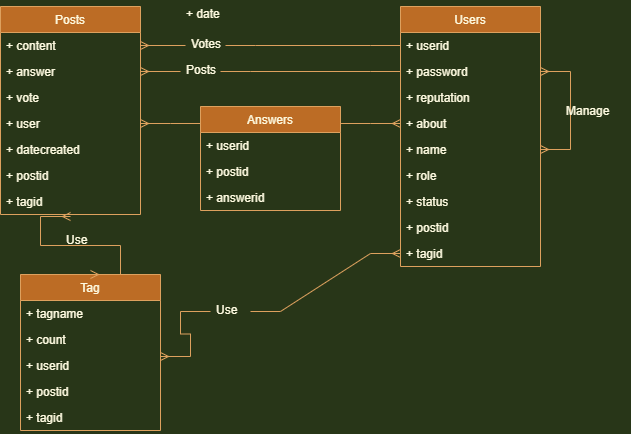

The diagram above was exported from draw.io. Its source (the exported page's mxGraphModel, read from the mxfile embedded in the PNG):
<mxGraphModel dx="1038" dy="556" grid="1" gridSize="10" guides="1" tooltips="1" connect="0" arrows="1" fold="1" page="1" pageScale="1" pageWidth="850" pageHeight="1100" background="#283618" math="0" shadow="0">
  <root>
    <mxCell id="0" />
    <mxCell id="1" parent="0" />
    <mxCell id="FQ1VMMaxts-P27BMGtU7-5" value="Users" style="swimlane;fontStyle=0;childLayout=stackLayout;horizontal=1;startSize=26;horizontalStack=0;resizeParent=1;resizeParentMax=0;resizeLast=0;collapsible=1;marginBottom=0;fillColor=#BC6C25;strokeColor=#DDA15E;fontColor=#FEFAE0;" parent="1" vertex="1">
      <mxGeometry x="480" y="230" width="140" height="260" as="geometry" />
    </mxCell>
    <mxCell id="FQ1VMMaxts-P27BMGtU7-6" value="+ userid" style="text;align=left;verticalAlign=top;spacingLeft=4;spacingRight=4;overflow=hidden;rotatable=0;points=[[0,0.5],[1,0.5]];portConstraint=eastwest;fontColor=#FEFAE0;" parent="FQ1VMMaxts-P27BMGtU7-5" vertex="1">
      <mxGeometry y="26" width="140" height="26" as="geometry" />
    </mxCell>
    <mxCell id="FQ1VMMaxts-P27BMGtU7-7" value="+ password" style="text;align=left;verticalAlign=top;spacingLeft=4;spacingRight=4;overflow=hidden;rotatable=0;points=[[0,0.5],[1,0.5]];portConstraint=eastwest;fontColor=#FEFAE0;" parent="FQ1VMMaxts-P27BMGtU7-5" vertex="1">
      <mxGeometry y="52" width="140" height="26" as="geometry" />
    </mxCell>
    <mxCell id="FQ1VMMaxts-P27BMGtU7-8" value="+ reputation" style="text;align=left;verticalAlign=top;spacingLeft=4;spacingRight=4;overflow=hidden;rotatable=0;points=[[0,0.5],[1,0.5]];portConstraint=eastwest;fontColor=#FEFAE0;" parent="FQ1VMMaxts-P27BMGtU7-5" vertex="1">
      <mxGeometry y="78" width="140" height="26" as="geometry" />
    </mxCell>
    <mxCell id="FQ1VMMaxts-P27BMGtU7-9" value="+ about" style="text;align=left;verticalAlign=top;spacingLeft=4;spacingRight=4;overflow=hidden;rotatable=0;points=[[0,0.5],[1,0.5]];portConstraint=eastwest;fontColor=#FEFAE0;" parent="FQ1VMMaxts-P27BMGtU7-5" vertex="1">
      <mxGeometry y="104" width="140" height="26" as="geometry" />
    </mxCell>
    <mxCell id="FQ1VMMaxts-P27BMGtU7-10" value="+ name" style="text;align=left;verticalAlign=top;spacingLeft=4;spacingRight=4;overflow=hidden;rotatable=0;points=[[0,0.5],[1,0.5]];portConstraint=eastwest;fontColor=#FEFAE0;" parent="FQ1VMMaxts-P27BMGtU7-5" vertex="1">
      <mxGeometry y="130" width="140" height="26" as="geometry" />
    </mxCell>
    <mxCell id="FQ1VMMaxts-P27BMGtU7-15" value="+ role" style="text;align=left;verticalAlign=top;spacingLeft=4;spacingRight=4;overflow=hidden;rotatable=0;points=[[0,0.5],[1,0.5]];portConstraint=eastwest;fontColor=#FEFAE0;" parent="FQ1VMMaxts-P27BMGtU7-5" vertex="1">
      <mxGeometry y="156" width="140" height="26" as="geometry" />
    </mxCell>
    <mxCell id="FQ1VMMaxts-P27BMGtU7-16" value="+ status" style="text;align=left;verticalAlign=top;spacingLeft=4;spacingRight=4;overflow=hidden;rotatable=0;points=[[0,0.5],[1,0.5]];portConstraint=eastwest;fontColor=#FEFAE0;" parent="FQ1VMMaxts-P27BMGtU7-5" vertex="1">
      <mxGeometry y="182" width="140" height="26" as="geometry" />
    </mxCell>
    <mxCell id="FQ1VMMaxts-P27BMGtU7-17" value="" style="edgeStyle=entityRelationEdgeStyle;fontSize=12;html=1;endArrow=ERmany;startArrow=ERmany;rounded=0;entryX=1;entryY=0.5;entryDx=0;entryDy=0;exitX=1;exitY=0.5;exitDx=0;exitDy=0;labelBackgroundColor=#283618;strokeColor=#DDA15E;fontColor=#FEFAE0;" parent="FQ1VMMaxts-P27BMGtU7-5" source="FQ1VMMaxts-P27BMGtU7-10" target="FQ1VMMaxts-P27BMGtU7-7" edge="1">
      <mxGeometry width="100" height="100" relative="1" as="geometry">
        <mxPoint x="150" y="130" as="sourcePoint" />
        <mxPoint x="80" y="220" as="targetPoint" />
      </mxGeometry>
    </mxCell>
    <mxCell id="FQ1VMMaxts-P27BMGtU7-25" value="+ postid" style="text;align=left;verticalAlign=top;spacingLeft=4;spacingRight=4;overflow=hidden;rotatable=0;points=[[0,0.5],[1,0.5]];portConstraint=eastwest;fontColor=#FEFAE0;" parent="FQ1VMMaxts-P27BMGtU7-5" vertex="1">
      <mxGeometry y="208" width="140" height="26" as="geometry" />
    </mxCell>
    <mxCell id="FQ1VMMaxts-P27BMGtU7-54" value="+ tagid" style="text;align=left;verticalAlign=top;spacingLeft=4;spacingRight=4;overflow=hidden;rotatable=0;points=[[0,0.5],[1,0.5]];portConstraint=eastwest;fontColor=#FEFAE0;" parent="FQ1VMMaxts-P27BMGtU7-5" vertex="1">
      <mxGeometry y="234" width="140" height="26" as="geometry" />
    </mxCell>
    <mxCell id="FQ1VMMaxts-P27BMGtU7-18" value="Manage" style="text;spacingLeft=4;spacingRight=4;overflow=hidden;rotatable=0;points=[[0,0.5],[1,0.5]];portConstraint=eastwest;fontSize=12;fontColor=#FEFAE0;" parent="1" vertex="1">
      <mxGeometry x="640" y="321" width="70" height="26" as="geometry" />
    </mxCell>
    <mxCell id="FQ1VMMaxts-P27BMGtU7-21" value="Posts" style="swimlane;fontStyle=0;childLayout=stackLayout;horizontal=1;startSize=26;horizontalStack=0;resizeParent=1;resizeParentMax=0;resizeLast=0;collapsible=1;marginBottom=0;fillColor=#BC6C25;strokeColor=#DDA15E;fontColor=#FEFAE0;" parent="1" vertex="1">
      <mxGeometry x="80" y="230" width="140" height="208" as="geometry" />
    </mxCell>
    <mxCell id="FQ1VMMaxts-P27BMGtU7-22" value="+ content" style="text;align=left;verticalAlign=top;spacingLeft=4;spacingRight=4;overflow=hidden;rotatable=0;points=[[0,0.5],[1,0.5]];portConstraint=eastwest;fontColor=#FEFAE0;" parent="FQ1VMMaxts-P27BMGtU7-21" vertex="1">
      <mxGeometry y="26" width="140" height="26" as="geometry" />
    </mxCell>
    <mxCell id="FQ1VMMaxts-P27BMGtU7-23" value="+ answer" style="text;align=left;verticalAlign=top;spacingLeft=4;spacingRight=4;overflow=hidden;rotatable=0;points=[[0,0.5],[1,0.5]];portConstraint=eastwest;fontColor=#FEFAE0;" parent="FQ1VMMaxts-P27BMGtU7-21" vertex="1">
      <mxGeometry y="52" width="140" height="26" as="geometry" />
    </mxCell>
    <mxCell id="FQ1VMMaxts-P27BMGtU7-24" value="+ vote" style="text;align=left;verticalAlign=top;spacingLeft=4;spacingRight=4;overflow=hidden;rotatable=0;points=[[0,0.5],[1,0.5]];portConstraint=eastwest;fontColor=#FEFAE0;" parent="FQ1VMMaxts-P27BMGtU7-21" vertex="1">
      <mxGeometry y="78" width="140" height="26" as="geometry" />
    </mxCell>
    <mxCell id="FQ1VMMaxts-P27BMGtU7-26" value="+ user" style="text;align=left;verticalAlign=top;spacingLeft=4;spacingRight=4;overflow=hidden;rotatable=0;points=[[0,0.5],[1,0.5]];portConstraint=eastwest;fontColor=#FEFAE0;" parent="FQ1VMMaxts-P27BMGtU7-21" vertex="1">
      <mxGeometry y="104" width="140" height="26" as="geometry" />
    </mxCell>
    <mxCell id="FQ1VMMaxts-P27BMGtU7-27" value="+ datecreated" style="text;align=left;verticalAlign=top;spacingLeft=4;spacingRight=4;overflow=hidden;rotatable=0;points=[[0,0.5],[1,0.5]];portConstraint=eastwest;fontColor=#FEFAE0;" parent="FQ1VMMaxts-P27BMGtU7-21" vertex="1">
      <mxGeometry y="130" width="140" height="26" as="geometry" />
    </mxCell>
    <mxCell id="FQ1VMMaxts-P27BMGtU7-51" value="+ postid" style="text;align=left;verticalAlign=top;spacingLeft=4;spacingRight=4;overflow=hidden;rotatable=0;points=[[0,0.5],[1,0.5]];portConstraint=eastwest;fontColor=#FEFAE0;" parent="FQ1VMMaxts-P27BMGtU7-21" vertex="1">
      <mxGeometry y="156" width="140" height="26" as="geometry" />
    </mxCell>
    <mxCell id="FQ1VMMaxts-P27BMGtU7-55" value="+ tagid" style="text;align=left;verticalAlign=top;spacingLeft=4;spacingRight=4;overflow=hidden;rotatable=0;points=[[0,0.5],[1,0.5]];portConstraint=eastwest;fontColor=#FEFAE0;" parent="FQ1VMMaxts-P27BMGtU7-21" vertex="1">
      <mxGeometry y="182" width="140" height="26" as="geometry" />
    </mxCell>
    <mxCell id="FQ1VMMaxts-P27BMGtU7-28" value="" style="edgeStyle=entityRelationEdgeStyle;fontSize=12;html=1;endArrow=ERmany;rounded=0;exitX=0;exitY=0.5;exitDx=0;exitDy=0;entryX=1;entryY=0.5;entryDx=0;entryDy=0;startArrow=none;labelBackgroundColor=#283618;strokeColor=#DDA15E;fontColor=#FEFAE0;" parent="1" source="FQ1VMMaxts-P27BMGtU7-34" target="FQ1VMMaxts-P27BMGtU7-23" edge="1">
      <mxGeometry width="100" height="100" relative="1" as="geometry">
        <mxPoint x="370" y="340" as="sourcePoint" />
        <mxPoint x="470" y="240" as="targetPoint" />
      </mxGeometry>
    </mxCell>
    <mxCell id="FQ1VMMaxts-P27BMGtU7-34" value="Posts" style="text;spacingLeft=4;spacingRight=4;overflow=hidden;rotatable=0;points=[[0,0.5],[1,0.5]];portConstraint=eastwest;fontSize=12;fontColor=#FEFAE0;" parent="1" vertex="1">
      <mxGeometry x="260" y="280" width="40" height="30" as="geometry" />
    </mxCell>
    <mxCell id="FQ1VMMaxts-P27BMGtU7-35" value="" style="edgeStyle=entityRelationEdgeStyle;fontSize=12;html=1;endArrow=none;rounded=0;exitX=0;exitY=0.5;exitDx=0;exitDy=0;entryX=1;entryY=0.5;entryDx=0;entryDy=0;labelBackgroundColor=#283618;strokeColor=#DDA15E;fontColor=#FEFAE0;" parent="1" source="FQ1VMMaxts-P27BMGtU7-7" target="FQ1VMMaxts-P27BMGtU7-34" edge="1">
      <mxGeometry width="100" height="100" relative="1" as="geometry">
        <mxPoint x="350" y="295" as="sourcePoint" />
        <mxPoint x="220" y="295" as="targetPoint" />
      </mxGeometry>
    </mxCell>
    <mxCell id="FQ1VMMaxts-P27BMGtU7-36" value="" style="edgeStyle=entityRelationEdgeStyle;fontSize=12;html=1;endArrow=ERmany;startArrow=ERmany;rounded=0;exitX=0;exitY=0.5;exitDx=0;exitDy=0;entryX=1;entryY=0.5;entryDx=0;entryDy=0;labelBackgroundColor=#283618;strokeColor=#DDA15E;fontColor=#FEFAE0;" parent="1" source="FQ1VMMaxts-P27BMGtU7-9" target="FQ1VMMaxts-P27BMGtU7-26" edge="1">
      <mxGeometry width="100" height="100" relative="1" as="geometry">
        <mxPoint x="370" y="340" as="sourcePoint" />
        <mxPoint x="470" y="240" as="targetPoint" />
      </mxGeometry>
    </mxCell>
    <mxCell id="FQ1VMMaxts-P27BMGtU7-44" value="" style="edgeStyle=entityRelationEdgeStyle;fontSize=12;html=1;endArrow=ERmany;rounded=0;exitX=0;exitY=0.5;exitDx=0;exitDy=0;entryX=1;entryY=0.5;entryDx=0;entryDy=0;startArrow=none;labelBackgroundColor=#283618;strokeColor=#DDA15E;fontColor=#FEFAE0;" parent="1" source="FQ1VMMaxts-P27BMGtU7-45" target="FQ1VMMaxts-P27BMGtU7-22" edge="1">
      <mxGeometry width="100" height="100" relative="1" as="geometry">
        <mxPoint x="370" y="340" as="sourcePoint" />
        <mxPoint x="470" y="240" as="targetPoint" />
      </mxGeometry>
    </mxCell>
    <mxCell id="FQ1VMMaxts-P27BMGtU7-45" value="Votes" style="text;spacingLeft=4;spacingRight=4;overflow=hidden;rotatable=0;points=[[0,0.5],[1,0.5]];portConstraint=eastwest;fontSize=12;fontColor=#FEFAE0;" parent="1" vertex="1">
      <mxGeometry x="265" y="254" width="40" height="30" as="geometry" />
    </mxCell>
    <mxCell id="FQ1VMMaxts-P27BMGtU7-46" value="" style="edgeStyle=entityRelationEdgeStyle;fontSize=12;html=1;endArrow=none;rounded=0;exitX=0;exitY=0.5;exitDx=0;exitDy=0;entryX=1;entryY=0.5;entryDx=0;entryDy=0;labelBackgroundColor=#283618;strokeColor=#DDA15E;fontColor=#FEFAE0;" parent="1" source="FQ1VMMaxts-P27BMGtU7-6" target="FQ1VMMaxts-P27BMGtU7-45" edge="1">
      <mxGeometry width="100" height="100" relative="1" as="geometry">
        <mxPoint x="350" y="269" as="sourcePoint" />
        <mxPoint x="220" y="269" as="targetPoint" />
      </mxGeometry>
    </mxCell>
    <mxCell id="FQ1VMMaxts-P27BMGtU7-47" value="Tag" style="swimlane;fontStyle=0;childLayout=stackLayout;horizontal=1;startSize=26;horizontalStack=0;resizeParent=1;resizeParentMax=0;resizeLast=0;collapsible=1;marginBottom=0;fillColor=#BC6C25;strokeColor=#DDA15E;fontColor=#FEFAE0;" parent="1" vertex="1">
      <mxGeometry x="100" y="498" width="140" height="156" as="geometry" />
    </mxCell>
    <mxCell id="FQ1VMMaxts-P27BMGtU7-48" value="+ tagname" style="text;align=left;verticalAlign=top;spacingLeft=4;spacingRight=4;overflow=hidden;rotatable=0;points=[[0,0.5],[1,0.5]];portConstraint=eastwest;fontColor=#FEFAE0;" parent="FQ1VMMaxts-P27BMGtU7-47" vertex="1">
      <mxGeometry y="26" width="140" height="26" as="geometry" />
    </mxCell>
    <mxCell id="FQ1VMMaxts-P27BMGtU7-49" value="+ count" style="text;align=left;verticalAlign=top;spacingLeft=4;spacingRight=4;overflow=hidden;rotatable=0;points=[[0,0.5],[1,0.5]];portConstraint=eastwest;fontColor=#FEFAE0;" parent="FQ1VMMaxts-P27BMGtU7-47" vertex="1">
      <mxGeometry y="52" width="140" height="26" as="geometry" />
    </mxCell>
    <mxCell id="FQ1VMMaxts-P27BMGtU7-50" value="+ userid" style="text;align=left;verticalAlign=top;spacingLeft=4;spacingRight=4;overflow=hidden;rotatable=0;points=[[0,0.5],[1,0.5]];portConstraint=eastwest;fontColor=#FEFAE0;" parent="FQ1VMMaxts-P27BMGtU7-47" vertex="1">
      <mxGeometry y="78" width="140" height="26" as="geometry" />
    </mxCell>
    <mxCell id="FQ1VMMaxts-P27BMGtU7-52" value="+ postid" style="text;align=left;verticalAlign=top;spacingLeft=4;spacingRight=4;overflow=hidden;rotatable=0;points=[[0,0.5],[1,0.5]];portConstraint=eastwest;fontColor=#FEFAE0;" parent="FQ1VMMaxts-P27BMGtU7-47" vertex="1">
      <mxGeometry y="104" width="140" height="26" as="geometry" />
    </mxCell>
    <mxCell id="FQ1VMMaxts-P27BMGtU7-53" value="+ tagid" style="text;align=left;verticalAlign=top;spacingLeft=4;spacingRight=4;overflow=hidden;rotatable=0;points=[[0,0.5],[1,0.5]];portConstraint=eastwest;fontColor=#FEFAE0;" parent="FQ1VMMaxts-P27BMGtU7-47" vertex="1">
      <mxGeometry y="130" width="140" height="26" as="geometry" />
    </mxCell>
    <mxCell id="FQ1VMMaxts-P27BMGtU7-56" value="" style="edgeStyle=entityRelationEdgeStyle;fontSize=12;html=1;endArrow=ERmany;startArrow=none;rounded=0;entryX=0;entryY=0.5;entryDx=0;entryDy=0;labelBackgroundColor=#283618;strokeColor=#DDA15E;fontColor=#FEFAE0;" parent="1" source="FQ1VMMaxts-P27BMGtU7-57" target="FQ1VMMaxts-P27BMGtU7-54" edge="1">
      <mxGeometry width="100" height="100" relative="1" as="geometry">
        <mxPoint x="240" y="580" as="sourcePoint" />
        <mxPoint x="340" y="480" as="targetPoint" />
      </mxGeometry>
    </mxCell>
    <mxCell id="FQ1VMMaxts-P27BMGtU7-57" value="Use" style="text;spacingLeft=4;spacingRight=4;overflow=hidden;rotatable=0;points=[[0,0.5],[1,0.5]];portConstraint=eastwest;fontSize=12;fontColor=#FEFAE0;" parent="1" vertex="1">
      <mxGeometry x="290" y="520" width="40" height="30" as="geometry" />
    </mxCell>
    <mxCell id="FQ1VMMaxts-P27BMGtU7-58" value="" style="edgeStyle=entityRelationEdgeStyle;fontSize=12;html=1;endArrow=none;startArrow=ERmany;rounded=0;entryX=0;entryY=0.5;entryDx=0;entryDy=0;labelBackgroundColor=#283618;strokeColor=#DDA15E;fontColor=#FEFAE0;" parent="1" target="FQ1VMMaxts-P27BMGtU7-57" edge="1">
      <mxGeometry width="100" height="100" relative="1" as="geometry">
        <mxPoint x="240" y="580" as="sourcePoint" />
        <mxPoint x="350" y="477" as="targetPoint" />
      </mxGeometry>
    </mxCell>
    <mxCell id="FQ1VMMaxts-P27BMGtU7-60" value="" style="edgeStyle=entityRelationEdgeStyle;fontSize=12;html=1;endArrow=ERmany;startArrow=ERmany;rounded=0;exitX=0.5;exitY=0;exitDx=0;exitDy=0;labelBackgroundColor=#283618;strokeColor=#DDA15E;fontColor=#FEFAE0;" parent="1" source="FQ1VMMaxts-P27BMGtU7-47" edge="1">
      <mxGeometry width="100" height="100" relative="1" as="geometry">
        <mxPoint x="160" y="500" as="sourcePoint" />
        <mxPoint x="150" y="440" as="targetPoint" />
      </mxGeometry>
    </mxCell>
    <mxCell id="FQ1VMMaxts-P27BMGtU7-62" value="Use" style="text;spacingLeft=4;spacingRight=4;overflow=hidden;rotatable=0;points=[[0,0.5],[1,0.5]];portConstraint=eastwest;fontSize=12;fontColor=#FEFAE0;" parent="1" vertex="1">
      <mxGeometry x="140" y="450" width="40" height="30" as="geometry" />
    </mxCell>
    <mxCell id="FQ1VMMaxts-P27BMGtU7-63" value="+ date" style="text;spacingLeft=4;spacingRight=4;overflow=hidden;rotatable=0;points=[[0,0.5],[1,0.5]];portConstraint=eastwest;fontSize=12;fontColor=#FEFAE0;" parent="1" vertex="1">
      <mxGeometry x="260" y="224" width="140" height="30" as="geometry" />
    </mxCell>
    <mxCell id="FQ1VMMaxts-P27BMGtU7-64" value="Answers" style="swimlane;fontStyle=0;childLayout=stackLayout;horizontal=1;startSize=26;horizontalStack=0;resizeParent=1;resizeParentMax=0;resizeLast=0;collapsible=1;marginBottom=0;fillColor=#BC6C25;strokeColor=#DDA15E;fontColor=#FEFAE0;" parent="1" vertex="1">
      <mxGeometry x="280" y="330" width="140" height="104" as="geometry" />
    </mxCell>
    <mxCell id="FQ1VMMaxts-P27BMGtU7-65" value="+ userid" style="text;align=left;verticalAlign=top;spacingLeft=4;spacingRight=4;overflow=hidden;rotatable=0;points=[[0,0.5],[1,0.5]];portConstraint=eastwest;fontColor=#FEFAE0;" parent="FQ1VMMaxts-P27BMGtU7-64" vertex="1">
      <mxGeometry y="26" width="140" height="26" as="geometry" />
    </mxCell>
    <mxCell id="FQ1VMMaxts-P27BMGtU7-66" value="+ postid" style="text;align=left;verticalAlign=top;spacingLeft=4;spacingRight=4;overflow=hidden;rotatable=0;points=[[0,0.5],[1,0.5]];portConstraint=eastwest;fontColor=#FEFAE0;" parent="FQ1VMMaxts-P27BMGtU7-64" vertex="1">
      <mxGeometry y="52" width="140" height="26" as="geometry" />
    </mxCell>
    <mxCell id="FQ1VMMaxts-P27BMGtU7-67" value="+ answerid" style="text;align=left;verticalAlign=top;spacingLeft=4;spacingRight=4;overflow=hidden;rotatable=0;points=[[0,0.5],[1,0.5]];portConstraint=eastwest;fontColor=#FEFAE0;" parent="FQ1VMMaxts-P27BMGtU7-64" vertex="1">
      <mxGeometry y="78" width="140" height="26" as="geometry" />
    </mxCell>
  </root>
</mxGraphModel>